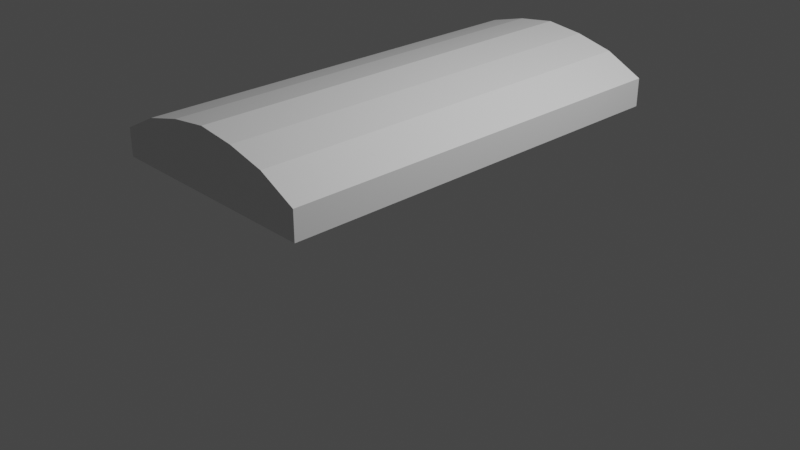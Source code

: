 # Source: chestTopHalf.blend  (saved by Blender 2.83.19; exported with 4.5.12 LTS)
import bpy
from mathutils import Matrix  # noqa: F401  (used for matrix-valued properties, if any)

bpy.ops.wm.read_factory_settings(use_empty=True)
scene = bpy.context.scene
scene.name = 'Scene'

# ---- collections
col_collection = bpy.data.collections.new('Collection'); scene.collection.children.link(col_collection)

# ---- materials (node trees are filled in below, after node groups)
mat_material_001 = bpy.data.materials.new('Material.001')
mat_material_001.alpha_threshold = 0.0
mat_material_001.use_transparent_shadow = False
mat_material_001.line_color = (0.0, 0.0, 0.0, 1.0)

# ---- material node trees
mat_material_001.use_nodes = True; mat_material_001.node_tree.nodes.clear()
_N = mat_material_001.node_tree.nodes; _L = mat_material_001.node_tree.links
n0 = _N.new('ShaderNodeOutputMaterial'); n0.name = 'Material Output'; n0.location = (300, 300)
n1 = _N.new('ShaderNodeBsdfPrincipled'); n1.name = 'Principled BSDF'; n1.location = (10, 300)
n1.distribution = 'GGX'
n1.subsurface_method = 'BURLEY'
n1.inputs[2].default_value = 0.4
n1.inputs[3].default_value = 1.45
n1.inputs[27].default_value = (0.0, 0.0, 0.0, 1.0)
n1.inputs[28].default_value = 1.0
_L.new(n1.outputs[0], n0.inputs[0])
n0.is_active_output = True

# ---- world
world_world = bpy.data.worlds.new('World'); scene.world = world_world
world_world.use_nodes = True; world_world.node_tree.nodes.clear()
_N = world_world.node_tree.nodes; _L = world_world.node_tree.links
n0 = _N.new('ShaderNodeOutputWorld'); n0.name = 'World Output'; n0.location = (300, 300)
n1 = _N.new('ShaderNodeBackground'); n1.name = 'Background'; n1.location = (10, 300)
n1.inputs[0].default_value = (0.05088, 0.05088, 0.05088, 1.0)
_L.new(n1.outputs[0], n0.inputs[0])
n0.is_active_output = True
world_world.color = (0.05088, 0.05088, 0.05088)
world_world.use_sun_shadow = False
world_world.sun_shadow_jitter_overblur = 0.0

# ---- cameras
cam_camera = bpy.data.cameras.new('Camera')
cam_camera.clip_end = 100.0
cam_camera.ortho_scale = 7.314

# ---- lights
light_light = bpy.data.lights.new('Light', 'POINT')
light_light.transmission_factor = 0.0
light_light.energy = 1000.0
light_light.shadow_soft_size = 0.1
light_light.shadow_maximum_resolution = 0.006
light_light.use_absolute_resolution = True

# ---- meshes
me_cube_002 = bpy.data.meshes.new('Cube.002')
me_cube_002.from_pydata([(0.8576, 0.9787, -2.885), (0.8576, -0.8699, -2.885), (-0.7747, 0.9787, -2.885), (-0.7747, -0.8699, -2.885), (1.041, 1.054, -4.671), (1.041, -0.9456, -4.671), (-0.9585, 1.054, -4.731), (-0.9585, -0.9456, -4.727), (0.7081, 1.054, -5.915), (0.3748, 1.054, -6.541), (0.04145, 1.054, -6.86), (-0.2919, 1.054, -6.561), (-0.6252, 1.054, -5.955), (-0.6252, -0.9456, -5.951), (-0.2919, -0.9456, -6.559), (0.04145, -0.9456, -6.858), (0.3748, -0.9456, -6.54), (0.7081, -0.9456, -5.914), (1.041, 0.5911, -2.885), (1.041, 1.054, -2.885), (0.7081, 1.054, -2.885), (0.3748, 1.054, -2.885), (-0.2919, 1.054, -2.885), (0.04145, 1.054, -2.885), (-0.6252, 1.054, -2.885), (-0.9585, 1.054, -2.885), (-0.7747, -0.3769, -2.885), (-0.9585, -0.4749, -2.885), (1.041, -0.9456, -2.885), (0.7081, -0.9456, -2.885), (0.3748, -0.9456, -2.885), (0.04145, -0.9456, -2.885), (-0.2919, -0.9456, -2.885), (-0.6252, -0.9456, -2.885), (-0.9585, -0.9456, -2.885)], [], [(3, 2, 26), (2, 3, 1, 0), (13, 33, 34, 7), (7, 34, 27, 25, 6), (8, 4, 5, 17), (4, 19, 18, 28, 5), (8, 20, 19, 4), (6, 25, 24, 12), (12, 24, 22, 11), (11, 22, 23, 10), (10, 23, 21, 9), (9, 21, 20, 8), (6, 12, 13, 7), (12, 11, 14, 13), (11, 10, 15, 14), (10, 9, 16, 15), (9, 8, 17, 16), (5, 28, 29, 17), (17, 29, 30, 16), (16, 30, 31, 15), (15, 31, 32, 14), (14, 32, 33, 13), (25, 27, 26, 2, 0, 1, 28, 18, 19, 20, 21, 23, 22, 24), (26, 27, 34, 33, 32, 31, 30, 29, 28, 1, 3)])
_uv = me_cube_002.uv_layers.new(name='UVMap')
_uv.uv.foreach_set('vector', [0.375, 0.0, 0.4113, 0.25, 0.4112, 0.06668, 0.125, 0.5, 0.125, 0.75, 0.375, 0.75, 0.375, 0.5, 0.375, 0.9583, 0.4528, 0.9583, 0.4284, 1.0, 0.375, 1.0, 0.375, 0.0, 0.4284, 0.0, 0.4285, 0.05885, 0.4285, 0.25, 0.375, 0.25, 0.3333, 0.5, 0.375, 0.5, 0.375, 0.75, 0.3333, 0.75, 0.375, 0.5, 0.4268, 0.5, 0.4268, 0.5579, 0.4268, 0.75, 0.375, 0.75, 0.375, 0.4583, 0.4519, 0.4583, 0.4268, 0.5, 0.375, 0.5, 0.375, 0.25, 0.4285, 0.25, 0.4529, 0.2917, 0.375, 0.2917, 0.375, 0.2917, 0.4529, 0.2917, 0.4628, 0.3333, 0.375, 0.3333, 0.375, 0.3333, 0.4628, 0.3333, 0.4672, 0.375, 0.375, 0.375, 0.375, 0.375, 0.4672, 0.375, 0.4623, 0.4167, 0.375, 0.4167, 0.375, 0.4167, 0.4623, 0.4167, 0.4519, 0.4583, 0.375, 0.4583, 0.125, 0.5, 0.1667, 0.5, 0.1667, 0.75, 0.125, 0.75, 0.1667, 0.5, 0.2083, 0.5, 0.2083, 0.75, 0.1667, 0.75, 0.2083, 0.5, 0.25, 0.5, 0.25, 0.75, 0.2083, 0.75, 0.25, 0.5, 0.2917, 0.5, 0.2917, 0.75, 0.25, 0.75, 0.2917, 0.5, 0.3333, 0.5, 0.3333, 0.75, 0.2917, 0.75, 0.375, 0.75, 0.4268, 0.75, 0.4519, 0.7917, 0.375, 0.7917, 0.375, 0.7917, 0.4519, 0.7917, 0.4623, 0.8333, 0.375, 0.8333, 0.375, 0.8333, 0.4623, 0.8333, 0.4672, 0.875, 0.375, 0.875, 0.375, 0.875, 0.4672, 0.875, 0.4627, 0.9167, 0.375, 0.9167, 0.375, 0.9167, 0.4627, 0.9167, 0.4528, 0.9583, 0.375, 0.9583, 0.7019, 0.5342, 0.7019, 0.6731, 0.7108, 0.6642, 0.7108, 0.541, 0.7898, 0.541, 0.7898, 0.709, 0.7988, 0.7158, 0.7988, 0.5762, 0.7988, 0.5342, 0.7826, 0.5342, 0.7665, 0.5342, 0.7503, 0.5342, 0.7342, 0.5342, 0.7181, 0.5342, 0.7108, 0.6642, 0.7019, 0.6731, 0.7019, 0.7158, 0.7181, 0.7158, 0.7342, 0.7158, 0.7503, 0.7158, 0.7665, 0.7158, 0.7826, 0.7158, 0.7988, 0.7158, 0.7898, 0.709, 0.7108, 0.709])
me_cube_002.materials.append(mat_material_001)
me_cube_002.use_remesh_preserve_volume = False
me_cube_002.use_remesh_preserve_attributes = False
me_cube_002.use_mirror_vertex_groups = False
me_cube_002.update()

# ---- objects
ob_light = bpy.data.objects.new('Light', light_light)
ob_camera = bpy.data.objects.new('Camera', cam_camera)
ob_cube_002 = bpy.data.objects.new('Cube.002', me_cube_002)

# ---- transforms, parenting, visibility, modifiers, constraints
ob_light.location = (4.076, 1.005, 5.904)
ob_light.rotation_euler = (0.6503, 0.05522, 1.866)
ob_light.lock_rotations_4d = False
ob_light.empty_display_type = 'ARROWS'
ob_light.color = (0.0, 0.0, 0.0, 0.0)
ob_light.lineart.crease_threshold = 0.0
ob_camera.location = (7.359, -6.926, 4.958)
ob_camera.rotation_euler = (1.109, 0.0, 0.8149)
ob_camera.lock_rotations_4d = False
ob_camera.empty_display_type = 'ARROWS'
ob_camera.color = (0.0, 0.0, 0.0, 0.0)
ob_camera.display_type = 'WIRE'
ob_camera.lineart.crease_threshold = 0.0
ob_cube_002.location = (0.04106, -0.1216, 0.4931)
ob_cube_002.rotation_euler = (-0.0, 3.142, -0.0)
ob_cube_002.scale = (1.192, 2.236, 0.1621)
ob_cube_002.lock_rotations_4d = False
ob_cube_002.empty_display_type = 'ARROWS'
ob_cube_002.lineart.crease_threshold = 0.0

# ---- collection membership
col_collection.objects.link(ob_light)
col_collection.objects.link(ob_camera)
col_collection.objects.link(ob_cube_002)

# ---- scene / render settings (as saved in the file)
scene.camera = ob_camera
scene.frame_start = 1; scene.frame_end = 250; scene.frame_set(1)
scene.render.engine = 'BLENDER_EEVEE_NEXT'
scene.cycles.use_denoising = False
scene.cycles.samples = 128
scene.cycles.sampling_pattern = 'TABULATED_SOBOL'
scene.cycles.use_adaptive_sampling = False
scene.cycles.use_light_tree = False
scene.view_settings.view_transform = 'Filmic'
bpy.context.view_layer.update()
